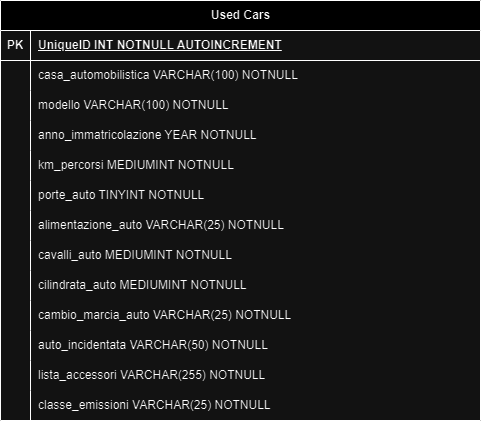

The diagram above was exported from draw.io. Its source (the exported page's mxGraphModel, read from the mxfile embedded in the PNG):
<mxGraphModel dx="1674" dy="738" grid="1" gridSize="10" guides="1" tooltips="1" connect="1" arrows="1" fold="1" page="1" pageScale="1" pageWidth="827" pageHeight="1169" math="0" shadow="0">
  <root>
    <mxCell id="0" />
    <mxCell id="1" parent="0" />
    <mxCell id="v0v3XBaQHt-nVAJVmuKT-1" value="Used Cars" style="shape=table;startSize=30;container=1;collapsible=1;childLayout=tableLayout;fixedRows=1;rowLines=0;fontStyle=1;align=center;resizeLast=1;html=1;" vertex="1" parent="1">
      <mxGeometry x="176" y="200" width="480" height="420" as="geometry" />
    </mxCell>
    <mxCell id="v0v3XBaQHt-nVAJVmuKT-2" value="" style="shape=tableRow;horizontal=0;startSize=0;swimlaneHead=0;swimlaneBody=0;fillColor=none;collapsible=0;dropTarget=0;points=[[0,0.5],[1,0.5]];portConstraint=eastwest;top=0;left=0;right=0;bottom=1;" vertex="1" parent="v0v3XBaQHt-nVAJVmuKT-1">
      <mxGeometry y="30" width="480" height="30" as="geometry" />
    </mxCell>
    <mxCell id="v0v3XBaQHt-nVAJVmuKT-3" value="PK" style="shape=partialRectangle;connectable=0;fillColor=none;top=0;left=0;bottom=0;right=0;fontStyle=1;overflow=hidden;whiteSpace=wrap;html=1;" vertex="1" parent="v0v3XBaQHt-nVAJVmuKT-2">
      <mxGeometry width="30" height="30" as="geometry">
        <mxRectangle width="30" height="30" as="alternateBounds" />
      </mxGeometry>
    </mxCell>
    <mxCell id="v0v3XBaQHt-nVAJVmuKT-4" value="UniqueID INT NOTNULL AUTOINCREMENT" style="shape=partialRectangle;connectable=0;fillColor=none;top=0;left=0;bottom=0;right=0;align=left;spacingLeft=6;fontStyle=5;overflow=hidden;whiteSpace=wrap;html=1;" vertex="1" parent="v0v3XBaQHt-nVAJVmuKT-2">
      <mxGeometry x="30" width="450" height="30" as="geometry">
        <mxRectangle width="450" height="30" as="alternateBounds" />
      </mxGeometry>
    </mxCell>
    <mxCell id="v0v3XBaQHt-nVAJVmuKT-5" value="" style="shape=tableRow;horizontal=0;startSize=0;swimlaneHead=0;swimlaneBody=0;fillColor=none;collapsible=0;dropTarget=0;points=[[0,0.5],[1,0.5]];portConstraint=eastwest;top=0;left=0;right=0;bottom=0;" vertex="1" parent="v0v3XBaQHt-nVAJVmuKT-1">
      <mxGeometry y="60" width="480" height="30" as="geometry" />
    </mxCell>
    <mxCell id="v0v3XBaQHt-nVAJVmuKT-6" value="" style="shape=partialRectangle;connectable=0;fillColor=none;top=0;left=0;bottom=0;right=0;editable=1;overflow=hidden;whiteSpace=wrap;html=1;" vertex="1" parent="v0v3XBaQHt-nVAJVmuKT-5">
      <mxGeometry width="30" height="30" as="geometry">
        <mxRectangle width="30" height="30" as="alternateBounds" />
      </mxGeometry>
    </mxCell>
    <mxCell id="v0v3XBaQHt-nVAJVmuKT-7" value="casa_automobilistica VARCHAR(100) NOTNULL" style="shape=partialRectangle;connectable=0;fillColor=none;top=0;left=0;bottom=0;right=0;align=left;spacingLeft=6;overflow=hidden;whiteSpace=wrap;html=1;" vertex="1" parent="v0v3XBaQHt-nVAJVmuKT-5">
      <mxGeometry x="30" width="450" height="30" as="geometry">
        <mxRectangle width="450" height="30" as="alternateBounds" />
      </mxGeometry>
    </mxCell>
    <mxCell id="v0v3XBaQHt-nVAJVmuKT-8" value="" style="shape=tableRow;horizontal=0;startSize=0;swimlaneHead=0;swimlaneBody=0;fillColor=none;collapsible=0;dropTarget=0;points=[[0,0.5],[1,0.5]];portConstraint=eastwest;top=0;left=0;right=0;bottom=0;" vertex="1" parent="v0v3XBaQHt-nVAJVmuKT-1">
      <mxGeometry y="90" width="480" height="30" as="geometry" />
    </mxCell>
    <mxCell id="v0v3XBaQHt-nVAJVmuKT-9" value="" style="shape=partialRectangle;connectable=0;fillColor=none;top=0;left=0;bottom=0;right=0;editable=1;overflow=hidden;whiteSpace=wrap;html=1;" vertex="1" parent="v0v3XBaQHt-nVAJVmuKT-8">
      <mxGeometry width="30" height="30" as="geometry">
        <mxRectangle width="30" height="30" as="alternateBounds" />
      </mxGeometry>
    </mxCell>
    <mxCell id="v0v3XBaQHt-nVAJVmuKT-10" value="modello VARCHAR(100) NOTNULL" style="shape=partialRectangle;connectable=0;fillColor=none;top=0;left=0;bottom=0;right=0;align=left;spacingLeft=6;overflow=hidden;whiteSpace=wrap;html=1;" vertex="1" parent="v0v3XBaQHt-nVAJVmuKT-8">
      <mxGeometry x="30" width="450" height="30" as="geometry">
        <mxRectangle width="450" height="30" as="alternateBounds" />
      </mxGeometry>
    </mxCell>
    <mxCell id="v0v3XBaQHt-nVAJVmuKT-11" value="" style="shape=tableRow;horizontal=0;startSize=0;swimlaneHead=0;swimlaneBody=0;fillColor=none;collapsible=0;dropTarget=0;points=[[0,0.5],[1,0.5]];portConstraint=eastwest;top=0;left=0;right=0;bottom=0;" vertex="1" parent="v0v3XBaQHt-nVAJVmuKT-1">
      <mxGeometry y="120" width="480" height="30" as="geometry" />
    </mxCell>
    <mxCell id="v0v3XBaQHt-nVAJVmuKT-12" value="" style="shape=partialRectangle;connectable=0;fillColor=none;top=0;left=0;bottom=0;right=0;editable=1;overflow=hidden;whiteSpace=wrap;html=1;" vertex="1" parent="v0v3XBaQHt-nVAJVmuKT-11">
      <mxGeometry width="30" height="30" as="geometry">
        <mxRectangle width="30" height="30" as="alternateBounds" />
      </mxGeometry>
    </mxCell>
    <mxCell id="v0v3XBaQHt-nVAJVmuKT-13" value="anno_immatricolazione YEAR NOTNULL&lt;span style=&quot;white-space: pre;&quot;&gt;&#09;&lt;/span&gt;" style="shape=partialRectangle;connectable=0;fillColor=none;top=0;left=0;bottom=0;right=0;align=left;spacingLeft=6;overflow=hidden;whiteSpace=wrap;html=1;" vertex="1" parent="v0v3XBaQHt-nVAJVmuKT-11">
      <mxGeometry x="30" width="450" height="30" as="geometry">
        <mxRectangle width="450" height="30" as="alternateBounds" />
      </mxGeometry>
    </mxCell>
    <mxCell id="v0v3XBaQHt-nVAJVmuKT-14" value="" style="shape=tableRow;horizontal=0;startSize=0;swimlaneHead=0;swimlaneBody=0;fillColor=none;collapsible=0;dropTarget=0;points=[[0,0.5],[1,0.5]];portConstraint=eastwest;top=0;left=0;right=0;bottom=0;" vertex="1" parent="v0v3XBaQHt-nVAJVmuKT-1">
      <mxGeometry y="150" width="480" height="30" as="geometry" />
    </mxCell>
    <mxCell id="v0v3XBaQHt-nVAJVmuKT-15" value="" style="shape=partialRectangle;connectable=0;fillColor=none;top=0;left=0;bottom=0;right=0;editable=1;overflow=hidden;whiteSpace=wrap;html=1;" vertex="1" parent="v0v3XBaQHt-nVAJVmuKT-14">
      <mxGeometry width="30" height="30" as="geometry">
        <mxRectangle width="30" height="30" as="alternateBounds" />
      </mxGeometry>
    </mxCell>
    <mxCell id="v0v3XBaQHt-nVAJVmuKT-16" value="km_percorsi MEDIUMINT NOTNULL" style="shape=partialRectangle;connectable=0;fillColor=none;top=0;left=0;bottom=0;right=0;align=left;spacingLeft=6;overflow=hidden;whiteSpace=wrap;html=1;" vertex="1" parent="v0v3XBaQHt-nVAJVmuKT-14">
      <mxGeometry x="30" width="450" height="30" as="geometry">
        <mxRectangle width="450" height="30" as="alternateBounds" />
      </mxGeometry>
    </mxCell>
    <mxCell id="v0v3XBaQHt-nVAJVmuKT-17" value="" style="shape=tableRow;horizontal=0;startSize=0;swimlaneHead=0;swimlaneBody=0;fillColor=none;collapsible=0;dropTarget=0;points=[[0,0.5],[1,0.5]];portConstraint=eastwest;top=0;left=0;right=0;bottom=0;" vertex="1" parent="v0v3XBaQHt-nVAJVmuKT-1">
      <mxGeometry y="180" width="480" height="30" as="geometry" />
    </mxCell>
    <mxCell id="v0v3XBaQHt-nVAJVmuKT-18" value="" style="shape=partialRectangle;connectable=0;fillColor=none;top=0;left=0;bottom=0;right=0;editable=1;overflow=hidden;whiteSpace=wrap;html=1;" vertex="1" parent="v0v3XBaQHt-nVAJVmuKT-17">
      <mxGeometry width="30" height="30" as="geometry">
        <mxRectangle width="30" height="30" as="alternateBounds" />
      </mxGeometry>
    </mxCell>
    <mxCell id="v0v3XBaQHt-nVAJVmuKT-19" value="porte_auto TINYINT NOTNULL&lt;span style=&quot;white-space: pre;&quot;&gt;&#09;&lt;/span&gt;" style="shape=partialRectangle;connectable=0;fillColor=none;top=0;left=0;bottom=0;right=0;align=left;spacingLeft=6;overflow=hidden;whiteSpace=wrap;html=1;" vertex="1" parent="v0v3XBaQHt-nVAJVmuKT-17">
      <mxGeometry x="30" width="450" height="30" as="geometry">
        <mxRectangle width="450" height="30" as="alternateBounds" />
      </mxGeometry>
    </mxCell>
    <mxCell id="v0v3XBaQHt-nVAJVmuKT-20" value="" style="shape=tableRow;horizontal=0;startSize=0;swimlaneHead=0;swimlaneBody=0;fillColor=none;collapsible=0;dropTarget=0;points=[[0,0.5],[1,0.5]];portConstraint=eastwest;top=0;left=0;right=0;bottom=0;" vertex="1" parent="v0v3XBaQHt-nVAJVmuKT-1">
      <mxGeometry y="210" width="480" height="30" as="geometry" />
    </mxCell>
    <mxCell id="v0v3XBaQHt-nVAJVmuKT-21" value="" style="shape=partialRectangle;connectable=0;fillColor=none;top=0;left=0;bottom=0;right=0;editable=1;overflow=hidden;whiteSpace=wrap;html=1;" vertex="1" parent="v0v3XBaQHt-nVAJVmuKT-20">
      <mxGeometry width="30" height="30" as="geometry">
        <mxRectangle width="30" height="30" as="alternateBounds" />
      </mxGeometry>
    </mxCell>
    <mxCell id="v0v3XBaQHt-nVAJVmuKT-22" value="alimentazione_auto VARCHAR(25) NOTNULL" style="shape=partialRectangle;connectable=0;fillColor=none;top=0;left=0;bottom=0;right=0;align=left;spacingLeft=6;overflow=hidden;whiteSpace=wrap;html=1;" vertex="1" parent="v0v3XBaQHt-nVAJVmuKT-20">
      <mxGeometry x="30" width="450" height="30" as="geometry">
        <mxRectangle width="450" height="30" as="alternateBounds" />
      </mxGeometry>
    </mxCell>
    <mxCell id="v0v3XBaQHt-nVAJVmuKT-23" value="" style="shape=tableRow;horizontal=0;startSize=0;swimlaneHead=0;swimlaneBody=0;fillColor=none;collapsible=0;dropTarget=0;points=[[0,0.5],[1,0.5]];portConstraint=eastwest;top=0;left=0;right=0;bottom=0;" vertex="1" parent="v0v3XBaQHt-nVAJVmuKT-1">
      <mxGeometry y="240" width="480" height="30" as="geometry" />
    </mxCell>
    <mxCell id="v0v3XBaQHt-nVAJVmuKT-24" value="" style="shape=partialRectangle;connectable=0;fillColor=none;top=0;left=0;bottom=0;right=0;editable=1;overflow=hidden;whiteSpace=wrap;html=1;" vertex="1" parent="v0v3XBaQHt-nVAJVmuKT-23">
      <mxGeometry width="30" height="30" as="geometry">
        <mxRectangle width="30" height="30" as="alternateBounds" />
      </mxGeometry>
    </mxCell>
    <mxCell id="v0v3XBaQHt-nVAJVmuKT-25" value="cavalli_auto MEDIUMINT NOTNULL" style="shape=partialRectangle;connectable=0;fillColor=none;top=0;left=0;bottom=0;right=0;align=left;spacingLeft=6;overflow=hidden;whiteSpace=wrap;html=1;" vertex="1" parent="v0v3XBaQHt-nVAJVmuKT-23">
      <mxGeometry x="30" width="450" height="30" as="geometry">
        <mxRectangle width="450" height="30" as="alternateBounds" />
      </mxGeometry>
    </mxCell>
    <mxCell id="v0v3XBaQHt-nVAJVmuKT-26" value="" style="shape=tableRow;horizontal=0;startSize=0;swimlaneHead=0;swimlaneBody=0;fillColor=none;collapsible=0;dropTarget=0;points=[[0,0.5],[1,0.5]];portConstraint=eastwest;top=0;left=0;right=0;bottom=0;" vertex="1" parent="v0v3XBaQHt-nVAJVmuKT-1">
      <mxGeometry y="270" width="480" height="30" as="geometry" />
    </mxCell>
    <mxCell id="v0v3XBaQHt-nVAJVmuKT-27" value="" style="shape=partialRectangle;connectable=0;fillColor=none;top=0;left=0;bottom=0;right=0;editable=1;overflow=hidden;whiteSpace=wrap;html=1;" vertex="1" parent="v0v3XBaQHt-nVAJVmuKT-26">
      <mxGeometry width="30" height="30" as="geometry">
        <mxRectangle width="30" height="30" as="alternateBounds" />
      </mxGeometry>
    </mxCell>
    <mxCell id="v0v3XBaQHt-nVAJVmuKT-28" value="cilindrata_auto MEDIUMINT NOTNULL" style="shape=partialRectangle;connectable=0;fillColor=none;top=0;left=0;bottom=0;right=0;align=left;spacingLeft=6;overflow=hidden;whiteSpace=wrap;html=1;" vertex="1" parent="v0v3XBaQHt-nVAJVmuKT-26">
      <mxGeometry x="30" width="450" height="30" as="geometry">
        <mxRectangle width="450" height="30" as="alternateBounds" />
      </mxGeometry>
    </mxCell>
    <mxCell id="v0v3XBaQHt-nVAJVmuKT-57" value="" style="shape=tableRow;horizontal=0;startSize=0;swimlaneHead=0;swimlaneBody=0;fillColor=none;collapsible=0;dropTarget=0;points=[[0,0.5],[1,0.5]];portConstraint=eastwest;top=0;left=0;right=0;bottom=0;" vertex="1" parent="v0v3XBaQHt-nVAJVmuKT-1">
      <mxGeometry y="300" width="480" height="30" as="geometry" />
    </mxCell>
    <mxCell id="v0v3XBaQHt-nVAJVmuKT-58" value="" style="shape=partialRectangle;connectable=0;fillColor=none;top=0;left=0;bottom=0;right=0;editable=1;overflow=hidden;whiteSpace=wrap;html=1;" vertex="1" parent="v0v3XBaQHt-nVAJVmuKT-57">
      <mxGeometry width="30" height="30" as="geometry">
        <mxRectangle width="30" height="30" as="alternateBounds" />
      </mxGeometry>
    </mxCell>
    <mxCell id="v0v3XBaQHt-nVAJVmuKT-59" value="cambio_marcia_auto VARCHAR(25) NOTNULL" style="shape=partialRectangle;connectable=0;fillColor=none;top=0;left=0;bottom=0;right=0;align=left;spacingLeft=6;overflow=hidden;whiteSpace=wrap;html=1;" vertex="1" parent="v0v3XBaQHt-nVAJVmuKT-57">
      <mxGeometry x="30" width="450" height="30" as="geometry">
        <mxRectangle width="450" height="30" as="alternateBounds" />
      </mxGeometry>
    </mxCell>
    <mxCell id="v0v3XBaQHt-nVAJVmuKT-91" value="" style="shape=tableRow;horizontal=0;startSize=0;swimlaneHead=0;swimlaneBody=0;fillColor=none;collapsible=0;dropTarget=0;points=[[0,0.5],[1,0.5]];portConstraint=eastwest;top=0;left=0;right=0;bottom=0;" vertex="1" parent="v0v3XBaQHt-nVAJVmuKT-1">
      <mxGeometry y="330" width="480" height="30" as="geometry" />
    </mxCell>
    <mxCell id="v0v3XBaQHt-nVAJVmuKT-92" value="" style="shape=partialRectangle;connectable=0;fillColor=none;top=0;left=0;bottom=0;right=0;editable=1;overflow=hidden;whiteSpace=wrap;html=1;" vertex="1" parent="v0v3XBaQHt-nVAJVmuKT-91">
      <mxGeometry width="30" height="30" as="geometry">
        <mxRectangle width="30" height="30" as="alternateBounds" />
      </mxGeometry>
    </mxCell>
    <mxCell id="v0v3XBaQHt-nVAJVmuKT-93" value="auto_incidentata VARCHAR(50) NOTNULL" style="shape=partialRectangle;connectable=0;fillColor=none;top=0;left=0;bottom=0;right=0;align=left;spacingLeft=6;overflow=hidden;whiteSpace=wrap;html=1;" vertex="1" parent="v0v3XBaQHt-nVAJVmuKT-91">
      <mxGeometry x="30" width="450" height="30" as="geometry">
        <mxRectangle width="450" height="30" as="alternateBounds" />
      </mxGeometry>
    </mxCell>
    <mxCell id="v0v3XBaQHt-nVAJVmuKT-94" value="" style="shape=tableRow;horizontal=0;startSize=0;swimlaneHead=0;swimlaneBody=0;fillColor=none;collapsible=0;dropTarget=0;points=[[0,0.5],[1,0.5]];portConstraint=eastwest;top=0;left=0;right=0;bottom=0;" vertex="1" parent="v0v3XBaQHt-nVAJVmuKT-1">
      <mxGeometry y="360" width="480" height="30" as="geometry" />
    </mxCell>
    <mxCell id="v0v3XBaQHt-nVAJVmuKT-95" value="" style="shape=partialRectangle;connectable=0;fillColor=none;top=0;left=0;bottom=0;right=0;editable=1;overflow=hidden;whiteSpace=wrap;html=1;" vertex="1" parent="v0v3XBaQHt-nVAJVmuKT-94">
      <mxGeometry width="30" height="30" as="geometry">
        <mxRectangle width="30" height="30" as="alternateBounds" />
      </mxGeometry>
    </mxCell>
    <mxCell id="v0v3XBaQHt-nVAJVmuKT-96" value="lista_accessori VARCHAR(255) NOTNULL" style="shape=partialRectangle;connectable=0;fillColor=none;top=0;left=0;bottom=0;right=0;align=left;spacingLeft=6;overflow=hidden;whiteSpace=wrap;html=1;" vertex="1" parent="v0v3XBaQHt-nVAJVmuKT-94">
      <mxGeometry x="30" width="450" height="30" as="geometry">
        <mxRectangle width="450" height="30" as="alternateBounds" />
      </mxGeometry>
    </mxCell>
    <mxCell id="v0v3XBaQHt-nVAJVmuKT-97" value="" style="shape=tableRow;horizontal=0;startSize=0;swimlaneHead=0;swimlaneBody=0;fillColor=none;collapsible=0;dropTarget=0;points=[[0,0.5],[1,0.5]];portConstraint=eastwest;top=0;left=0;right=0;bottom=0;" vertex="1" parent="v0v3XBaQHt-nVAJVmuKT-1">
      <mxGeometry y="390" width="480" height="30" as="geometry" />
    </mxCell>
    <mxCell id="v0v3XBaQHt-nVAJVmuKT-98" value="" style="shape=partialRectangle;connectable=0;fillColor=none;top=0;left=0;bottom=0;right=0;editable=1;overflow=hidden;whiteSpace=wrap;html=1;" vertex="1" parent="v0v3XBaQHt-nVAJVmuKT-97">
      <mxGeometry width="30" height="30" as="geometry">
        <mxRectangle width="30" height="30" as="alternateBounds" />
      </mxGeometry>
    </mxCell>
    <mxCell id="v0v3XBaQHt-nVAJVmuKT-99" value="classe_emissioni VARCHAR(25) NOTNULL" style="shape=partialRectangle;connectable=0;fillColor=none;top=0;left=0;bottom=0;right=0;align=left;spacingLeft=6;overflow=hidden;whiteSpace=wrap;html=1;" vertex="1" parent="v0v3XBaQHt-nVAJVmuKT-97">
      <mxGeometry x="30" width="450" height="30" as="geometry">
        <mxRectangle width="450" height="30" as="alternateBounds" />
      </mxGeometry>
    </mxCell>
  </root>
</mxGraphModel>